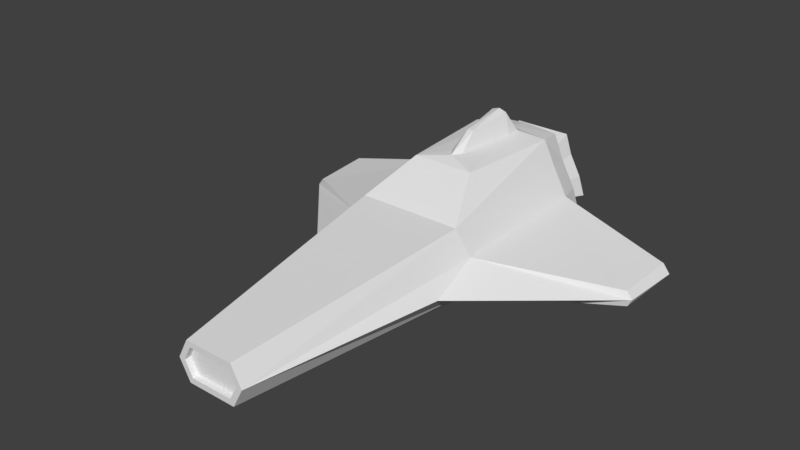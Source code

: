 # Source: ship.blend  (saved by Blender 2.80.41; exported with 4.5.12 LTS)
import bpy
from mathutils import Matrix  # noqa: F401  (used for matrix-valued properties, if any)

bpy.ops.wm.read_factory_settings(use_empty=True)
scene = bpy.context.scene
scene.name = 'Scene'

# ---- collections
col_collection_1 = bpy.data.collections.new('Collection 1'); scene.collection.children.link(col_collection_1)

# ---- materials (node trees are filled in below, after node groups)
mat_material = bpy.data.materials.new('Material')
mat_material.alpha_threshold = 0.0
mat_material.use_transparent_shadow = False
mat_material.roughness = 0.5
mat_material.line_color = (0.0, 0.0, 0.0, 1.0)

# ---- material node trees

# ---- world
world_world = bpy.data.worlds.new('World'); scene.world = world_world
world_world.color = (0.05088, 0.05088, 0.05088)
world_world.use_sun_shadow = False
world_world.sun_shadow_jitter_overblur = 0.0
world_world.cycles.sampling_method = 'MANUAL'

# ---- meshes
me_cube = bpy.data.meshes.new('Cube')
me_cube.from_pydata([(0.05398, -0.6465, 0.03796), (0.1083, 0.4565, 0.07526), (0.05398, -0.6465, 0.1103), (0.08924, 0.4565, 0.1711), (0.1325, 0.02153, -2.378e-05), (0.1325, -0.04034, 0.1922), (0.0734, -0.6465, 0.07412), (0.128, 0.4565, 0.08387), (0.159, -0.04034, 0.034), (0.07861, 0.08155, 0.2685), (0.07479, 0.4565, 0.2141), (0.1142, 0.4565, 0.1259), (0.1645, -0.02699, 0.1258), (0.4627, 0.1576, 0.02977), (0.4504, 0.31, 0.02977), (0.4656, 0.31, 0.07451), (0.4587, 0.1576, 0.06774), (0.01526, 0.1359, 0.2797), (0.00757, 0.1866, 0.3192), (2.794e-08, -0.6465, 0.0236), (0.0, 0.3535, -2.375e-05), (0.0, -0.6465, 0.1246), (-1.451e-09, 0.3019, 0.3403), (-2.98e-08, -0.04034, 0.1922), (1.118e-08, 0.02153, -2.377e-05), (0.01942, 0.3019, 0.3341), (0.0, 0.3535, 0.2795), (-3.353e-08, 0.08155, 0.2685), (-2.328e-08, 0.1129, 0.2797), (-2.515e-08, 0.1866, 0.3192), (0.1783, -0.1601, 0.08081), (0.4728, 0.1576, 0.04875), (0.4828, 0.31, 0.05214), (3e-09, 0.3397, 0.2894), (0.03678, 0.2948, 0.2819), (0.0355, 0.3299, 0.283), (0.1711, 0.3535, 0.1365), (0.1325, 0.3535, 0.2066), (0.1325, 0.3535, -2.377e-05), (0.2055, 0.3535, 0.03191), (0.1018, 0.3535, 0.2685), (0.0, 0.4565, 0.07526), (0.0, 0.4565, 0.2141), (0.0, 0.5025, 0.2277), (0.0, 0.5025, 0.06422), (0.1032, 0.5025, 0.1169), (0.07389, 0.5025, 0.1701), (0.1086, 0.5025, 0.0815), (0.1141, 0.5025, 0.08389), (0.06033, 0.5025, 0.2105), (0.0, 0.5025, 0.2105), (0.0, 0.5025, 0.0815), (0.1191, 0.5025, 0.1238), (0.08977, 0.5025, 0.1771), (0.1122, 0.5025, 0.06422), (0.1354, 0.5025, 0.07436), (0.07276, 0.5025, 0.2277), (0.0, 0.4658, 0.2105), (0.0, 0.4658, 0.0815), (0.1032, 0.4658, 0.1169), (0.07389, 0.4658, 0.1701), (0.1086, 0.4658, 0.0815), (0.1141, 0.4658, 0.08389), (0.06033, 0.4658, 0.2105), (0.1513, 0.4212, 0.1294), (0.1141, 0.4212, 0.1968), (0.1267, 0.4212, 0.02296), (0.1788, 0.4212, 0.04571), (0.0881, 0.4212, 0.2585), (0.0, 0.4212, 0.02296), (0.0, 0.4212, 0.2652), (0.07613, -0.6465, 0.04886), (0.0897, -0.6465, 0.07412), (0.06257, -0.6465, 0.0236), (0.06257, -0.6465, 0.1246), (9.313e-09, -0.6465, 0.03796), (-9.313e-09, -0.6465, 0.1103), (-9.313e-09, -0.6465, 0.1103), (9.313e-09, -0.6465, 0.03796), (0.05398, -0.6465, 0.03796), (0.0734, -0.6465, 0.07412), (0.05398, -0.6465, 0.1103), (-9.313e-09, -0.632, 0.1103), (9.313e-09, -0.632, 0.03796), (0.05398, -0.632, 0.03796), (0.0734, -0.632, 0.07412), (0.05398, -0.632, 0.1103)], [], [(73, 19, 24, 4), (8, 71, 73, 4), (35, 40, 26, 33), (16, 31, 32, 15), (36, 12, 16, 15), (5, 37, 40, 9), (3, 53, 56, 10), (8, 4, 38, 39), (12, 30, 31, 16), (39, 36, 15, 32, 14), (5, 12, 36, 37), (23, 5, 9, 27), (28, 17, 18, 29), (74, 72, 30, 12, 5), (4, 24, 20, 38), (5, 23, 21, 74), (2, 76, 77, 81), (8, 39, 14, 13), (72, 71, 8, 30), (31, 30, 8, 13), (32, 31, 13, 14), (18, 17, 34, 25), (18, 25, 22, 29), (25, 34, 35), (35, 33, 22, 25), (64, 65, 37, 36), (66, 67, 39, 38), (65, 68, 40, 37), (67, 64, 36, 39), (69, 66, 38, 20), (68, 70, 26, 40), (10, 56, 43, 42), (7, 55, 52, 11), (1, 54, 55, 7), (11, 52, 53, 3), (41, 44, 54, 1), (51, 47, 54, 44), (49, 63, 57, 50), (47, 51, 58, 61), (46, 60, 63, 49), (48, 62, 59, 45), (47, 61, 62, 48), (58, 57, 63, 60, 59, 62, 61), (9, 17, 28, 27), (40, 34, 9), (40, 35, 34), (10, 42, 70, 68), (41, 1, 66, 69), (7, 11, 64, 67), (3, 10, 68, 65), (1, 7, 67, 66), (11, 3, 65, 64), (9, 34, 17), (2, 6, 72, 74), (0, 75, 19, 73), (76, 2, 74, 21), (6, 0, 73, 71, 72), (79, 80, 85, 84), (56, 49, 50, 43), (53, 46, 49, 56), (52, 45, 46, 53), (55, 48, 45, 52), (54, 47, 48, 55), (6, 2, 81, 80), (75, 0, 79, 78), (0, 6, 80, 79), (84, 85, 86, 82, 83), (81, 77, 82, 86), (80, 81, 86, 85), (78, 79, 84, 83), (45, 59, 60, 46)])
_uv = me_cube.uv_layers.new(name='UVMap')
_uv.uv.foreach_set('vector', [0.2774, 0.9907, 0.2759, 0.9929, 0.2677, 0.9691, 0.2734, 0.9681, 0.2752, 0.9698, 0.2783, 0.9905, 0.2774, 0.9907, 0.2734, 0.9681, 0.2877, 0.9532, 0.2845, 0.9532, 0.2888, 0.9512, 0.2892, 0.9519, 0.2778, 0.9635, 0.2774, 0.9634, 0.2774, 0.9619, 0.2776, 0.9617, 0.2791, 0.9551, 0.2811, 0.969, 0.2778, 0.9635, 0.2776, 0.9617, 0.2839, 0.9695, 0.2819, 0.954, 0.2845, 0.9532, 0.287, 0.9642, 0.2795, 0.9496, 0.2787, 0.9477, 0.2805, 0.9468, 0.2816, 0.9486, 0.2752, 0.9698, 0.2734, 0.9681, 0.2724, 0.956, 0.2751, 0.9565, 0.2811, 0.969, 0.2781, 0.9736, 0.2774, 0.9634, 0.2778, 0.9635, 0.2751, 0.9565, 0.2791, 0.9551, 0.2776, 0.9617, 0.2774, 0.9619, 0.277, 0.9617, 0.2839, 0.9695, 0.2811, 0.969, 0.2791, 0.9551, 0.2819, 0.954, 0.2896, 0.9706, 0.2839, 0.9695, 0.287, 0.9642, 0.2902, 0.9643, 0.2903, 0.9628, 0.2896, 0.9617, 0.2907, 0.959, 0.291, 0.9591, 0.2808, 0.9908, 0.279, 0.9902, 0.2781, 0.9736, 0.2811, 0.969, 0.2839, 0.9695, 0.2734, 0.9681, 0.2677, 0.9691, 0.2671, 0.9541, 0.2724, 0.956, 0.2839, 0.9695, 0.2896, 0.9706, 0.2823, 0.9929, 0.2808, 0.9908, 0.2805, 0.9913, 0.2818, 0.9932, 0.2818, 0.9932, 0.2804, 0.9913, 0.2752, 0.9698, 0.2751, 0.9565, 0.277, 0.9617, 0.2771, 0.9634, 0.279, 0.9902, 0.2783, 0.9905, 0.2752, 0.9698, 0.2781, 0.9736, 0.2774, 0.9634, 0.2781, 0.9736, 0.2752, 0.9698, 0.2771, 0.9634, 0.2774, 0.9619, 0.2774, 0.9634, 0.2771, 0.9634, 0.277, 0.9617, 0.2907, 0.959, 0.2896, 0.9617, 0.2879, 0.9549, 0.2902, 0.9544, 0.2907, 0.959, 0.2902, 0.9544, 0.291, 0.9542, 0.291, 0.9591, 0.2902, 0.9544, 0.2879, 0.9549, 0.2877, 0.9532, 0.2877, 0.9532, 0.2892, 0.9519, 0.291, 0.9542, 0.2902, 0.9544, 0.2779, 0.9526, 0.2808, 0.9513, 0.2819, 0.954, 0.2791, 0.9551, 0.2733, 0.9535, 0.275, 0.9541, 0.2751, 0.9565, 0.2724, 0.956, 0.2808, 0.9513, 0.2835, 0.9506, 0.2845, 0.9532, 0.2819, 0.954, 0.275, 0.9541, 0.2779, 0.9526, 0.2791, 0.9551, 0.2751, 0.9565, 0.2686, 0.9508, 0.2733, 0.9535, 0.2724, 0.956, 0.2671, 0.9541, 0.2835, 0.9506, 0.2868, 0.9479, 0.2888, 0.9512, 0.2845, 0.9532, 0.2816, 0.9486, 0.2805, 0.9468, 0.2819, 0.9438, 0.2844, 0.9455, 0.2753, 0.9512, 0.2754, 0.9493, 0.2768, 0.9488, 0.2775, 0.9505, 0.2743, 0.9509, 0.2749, 0.9491, 0.2754, 0.9493, 0.2753, 0.9512, 0.2775, 0.9505, 0.2768, 0.9488, 0.2787, 0.9477, 0.2795, 0.9496, 0.2703, 0.9483, 0.2715, 0.9465, 0.2749, 0.9491, 0.2743, 0.9509, 0.272, 0.946, 0.2752, 0.9486, 0.2749, 0.9491, 0.2715, 0.9465, 0.28, 0.9463, 0.2789, 0.9454, 0.279, 0.9429, 0.2811, 0.9435, 0.2752, 0.9486, 0.272, 0.946, 0.2732, 0.9449, 0.2754, 0.9476, 0.2784, 0.9472, 0.2776, 0.9461, 0.2789, 0.9454, 0.28, 0.9463, 0.2754, 0.9487, 0.2756, 0.9477, 0.2761, 0.9473, 0.2766, 0.9483, 0.2752, 0.9486, 0.2754, 0.9476, 0.2756, 0.9477, 0.2754, 0.9487, 0.2732, 0.9449, 0.279, 0.9429, 0.2789, 0.9454, 0.2776, 0.9461, 0.2761, 0.9473, 0.2756, 0.9477, 0.2754, 0.9476, 0.287, 0.9642, 0.2896, 0.9617, 0.2903, 0.9628, 0.2902, 0.9643, 0.2845, 0.9532, 0.2879, 0.9549, 0.287, 0.9642, 0.2845, 0.9532, 0.2877, 0.9532, 0.2879, 0.9549, 0.2816, 0.9486, 0.2844, 0.9455, 0.2868, 0.9479, 0.2835, 0.9506, 0.2703, 0.9483, 0.2743, 0.9509, 0.2733, 0.9535, 0.2686, 0.9508, 0.2753, 0.9512, 0.2775, 0.9505, 0.2779, 0.9526, 0.275, 0.9541, 0.2795, 0.9496, 0.2816, 0.9486, 0.2835, 0.9506, 0.2808, 0.9513, 0.2743, 0.9509, 0.2753, 0.9512, 0.275, 0.9541, 0.2733, 0.9535, 0.2775, 0.9505, 0.2795, 0.9496, 0.2808, 0.9513, 0.2779, 0.9526, 0.287, 0.9642, 0.2879, 0.9549, 0.2896, 0.9617, 0.2805, 0.9913, 0.279, 0.9907, 0.279, 0.9902, 0.2808, 0.9908, 0.2777, 0.9912, 0.2764, 0.9932, 0.2759, 0.9929, 0.2774, 0.9907, 0.2818, 0.9932, 0.2805, 0.9913, 0.2808, 0.9908, 0.2823, 0.9929, 0.279, 0.9907, 0.2777, 0.9912, 0.2774, 0.9907, 0.2783, 0.9905, 0.279, 0.9902, 0.2777, 0.9912, 0.279, 0.9907, 0.2791, 0.9912, 0.2781, 0.9916, 0.2805, 0.9468, 0.28, 0.9463, 0.2811, 0.9435, 0.2819, 0.9438, 0.2787, 0.9477, 0.2784, 0.9472, 0.28, 0.9463, 0.2805, 0.9468, 0.2768, 0.9488, 0.2766, 0.9483, 0.2784, 0.9472, 0.2787, 0.9477, 0.2754, 0.9493, 0.2754, 0.9487, 0.2766, 0.9483, 0.2768, 0.9488, 0.2749, 0.9491, 0.2752, 0.9486, 0.2754, 0.9487, 0.2754, 0.9493, 0.279, 0.9907, 0.2805, 0.9913, 0.2804, 0.9913, 0.279, 0.9907, 0.2764, 0.9932, 0.2777, 0.9912, 0.2777, 0.9912, 0.2764, 0.9932, 0.2777, 0.9912, 0.279, 0.9907, 0.279, 0.9907, 0.2777, 0.9912, 0.2781, 0.9916, 0.2791, 0.9912, 0.2801, 0.9917, 0.2811, 0.9937, 0.277, 0.9936, 0.2804, 0.9913, 0.2818, 0.9932, 0.2811, 0.9937, 0.2801, 0.9917, 0.279, 0.9907, 0.2804, 0.9913, 0.2801, 0.9917, 0.2791, 0.9912, 0.2764, 0.9932, 0.2777, 0.9912, 0.2781, 0.9916, 0.277, 0.9936, 0.2766, 0.9483, 0.2761, 0.9473, 0.2776, 0.9461, 0.2784, 0.9472])
me_cube.materials.append(mat_material)
me_cube.use_remesh_preserve_volume = False
me_cube.use_remesh_preserve_attributes = False
me_cube.use_mirror_vertex_groups = False
me_cube.update()

# ---- objects
ob_ship = bpy.data.objects.new('Ship', me_cube)

# ---- transforms, parenting, visibility, modifiers, constraints
ob_ship.location = (0.0, 0.0, 0.0)
ob_ship.lock_rotations_4d = False
ob_ship.empty_display_type = 'ARROWS'
ob_ship.lineart.crease_threshold = 0.0
_m = ob_ship.modifiers.new('Mirror', 'MIRROR')

# ---- collection membership
col_collection_1.objects.link(ob_ship)

# ---- scene / render settings (as saved in the file)
scene.frame_start = 1; scene.frame_end = 250; scene.frame_set(1)
scene.render.engine = 'BLENDER_EEVEE_NEXT'
scene.render.resolution_percentage = 50
scene.render.dither_intensity = 0.0
scene.cycles.use_denoising = False
scene.cycles.samples = 128
scene.cycles.sampling_pattern = 'TABULATED_SOBOL'
scene.cycles.use_adaptive_sampling = False
scene.cycles.use_light_tree = False
scene.cycles.blur_glossy = 0.0
scene.cycles.sample_clamp_indirect = 0.0
scene.view_settings.view_transform = 'Standard'
bpy.context.view_layer.update()

# ---- added for rendering (the .blend has no active camera and no usable light): camera, sun
cam_auto = bpy.data.cameras.new('AutoCamera')
cam_auto.lens = 50.0
cam_auto.sensor_width = 36.0
cam_auto.clip_end = 1000.0
ob_auto_camera = bpy.data.objects.new('AutoCamera', cam_auto)
scene.collection.objects.link(ob_auto_camera)
ob_auto_camera.location = (1.42391, -1.78068, 1.30926)
ob_auto_camera.rotation_euler = (1.09748, -7.21219e-08, 0.694738)
scene.camera = ob_auto_camera
light_auto_sun = bpy.data.lights.new('AutoSun', 'SUN')
light_auto_sun.energy = 3.0
light_auto_sun.angle = 0.0523599
ob_auto_sun = bpy.data.objects.new('AutoSun', light_auto_sun)
scene.collection.objects.link(ob_auto_sun)
ob_auto_sun.rotation_euler = (0.872665, 0.174533, 0.523599)
bpy.context.view_layer.update()
